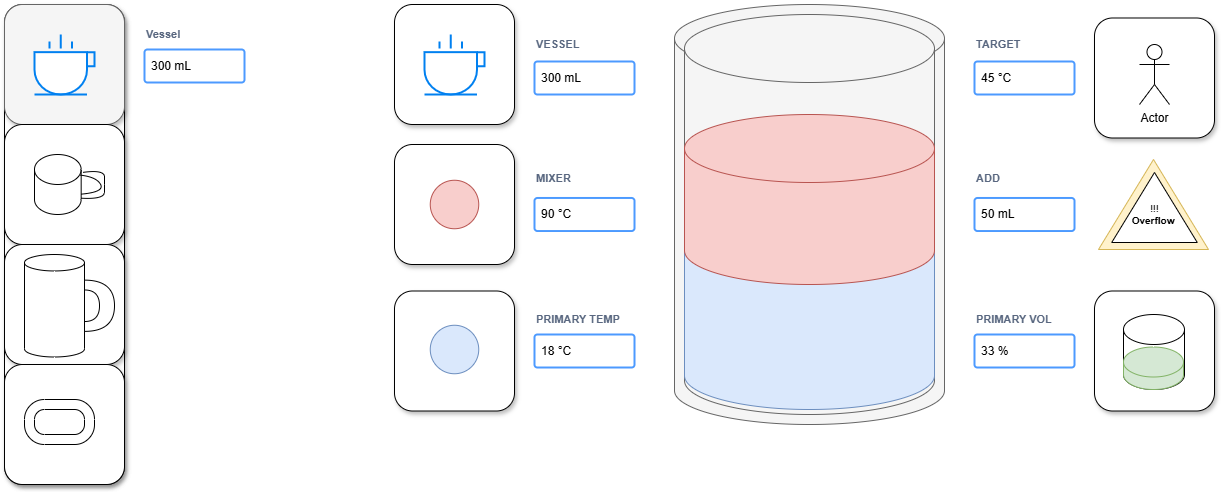

The diagram above was exported from draw.io. Its source (the exported page's mxGraphModel, read from the mxfile embedded in the PNG):
<mxGraphModel dx="3088" dy="1991" grid="1" gridSize="10" guides="1" tooltips="1" connect="1" arrows="1" fold="1" page="1" pageScale="1" pageWidth="827" pageHeight="1169" math="0" shadow="0">
  <root>
    <mxCell id="0" />
    <mxCell id="1" parent="0" />
    <mxCell id="v1V8MRYyBxUqeqJVrarI-39" value="" style="shape=cylinder3;whiteSpace=wrap;html=1;boundedLbl=1;backgroundOutline=1;size=33.999999999999886;fillColor=#f5f5f5;strokeColor=#666666;fontColor=#333333;" vertex="1" parent="1">
      <mxGeometry x="-910" y="-1090" width="270" height="420" as="geometry" />
    </mxCell>
    <mxCell id="v1V8MRYyBxUqeqJVrarI-55" value="" style="shape=cylinder3;whiteSpace=wrap;html=1;boundedLbl=1;backgroundOutline=1;size=33.999999999999886;fillColor=#f5f5f5;strokeColor=#666666;fontColor=#333333;" vertex="1" parent="1">
      <mxGeometry x="-900" y="-1080" width="250" height="400" as="geometry" />
    </mxCell>
    <mxCell id="v1V8MRYyBxUqeqJVrarI-9" value="" style="rounded=1;whiteSpace=wrap;html=1;shadow=1;" vertex="1" parent="1">
      <mxGeometry x="-1580" y="-1090" width="120" height="480" as="geometry" />
    </mxCell>
    <mxCell id="v1V8MRYyBxUqeqJVrarI-1" value="" style="rounded=1;whiteSpace=wrap;html=1;shadow=1;" vertex="1" parent="1">
      <mxGeometry x="-1190" y="-1090" width="120" height="120" as="geometry" />
    </mxCell>
    <mxCell id="v1V8MRYyBxUqeqJVrarI-2" value="" style="html=1;verticalLabelPosition=bottom;align=center;labelBackgroundColor=#ffffff;verticalAlign=top;strokeWidth=2;strokeColor=#0080F0;shadow=0;dashed=0;shape=mxgraph.ios7.icons.cup;" vertex="1" parent="1">
      <mxGeometry x="-1160" y="-1060" width="60" height="60" as="geometry" />
    </mxCell>
    <mxCell id="v1V8MRYyBxUqeqJVrarI-3" value="VESSEL" style="fillColor=none;strokeColor=none;html=1;fontSize=11;fontStyle=0;align=left;fontColor=#596780;fontStyle=1;fontSize=11" vertex="1" parent="1">
      <mxGeometry x="-1050" y="-1060" width="100" height="20" as="geometry" />
    </mxCell>
    <mxCell id="v1V8MRYyBxUqeqJVrarI-4" value="300 mL" style="rounded=1;arcSize=9;align=left;spacingLeft=5;strokeColor=#4C9AFF;html=1;strokeWidth=2;fontSize=12" vertex="1" parent="1">
      <mxGeometry x="-1050" y="-1033" width="100" height="33" as="geometry" />
    </mxCell>
    <mxCell id="v1V8MRYyBxUqeqJVrarI-5" value="" style="rounded=1;whiteSpace=wrap;html=1;shadow=1;fillColor=#f5f5f5;fontColor=#333333;strokeColor=#666666;" vertex="1" parent="1">
      <mxGeometry x="-1580" y="-1090" width="120" height="120" as="geometry" />
    </mxCell>
    <mxCell id="v1V8MRYyBxUqeqJVrarI-6" value="" style="html=1;verticalLabelPosition=bottom;align=center;labelBackgroundColor=#ffffff;verticalAlign=top;strokeWidth=2;strokeColor=#0080F0;shadow=0;dashed=0;shape=mxgraph.ios7.icons.cup;" vertex="1" parent="1">
      <mxGeometry x="-1550" y="-1060" width="60" height="60" as="geometry" />
    </mxCell>
    <mxCell id="v1V8MRYyBxUqeqJVrarI-7" value="Vessel" style="fillColor=none;strokeColor=none;html=1;fontSize=11;fontStyle=0;align=left;fontColor=#596780;fontStyle=1;fontSize=11" vertex="1" parent="1">
      <mxGeometry x="-1440" y="-1070" width="100" height="20" as="geometry" />
    </mxCell>
    <mxCell id="v1V8MRYyBxUqeqJVrarI-8" value="300 mL" style="rounded=1;arcSize=9;align=left;spacingLeft=5;strokeColor=#4C9AFF;html=1;strokeWidth=2;fontSize=12" vertex="1" parent="1">
      <mxGeometry x="-1440" y="-1045" width="100" height="33" as="geometry" />
    </mxCell>
    <mxCell id="v1V8MRYyBxUqeqJVrarI-10" value="" style="rounded=1;whiteSpace=wrap;html=1;shadow=1;" vertex="1" parent="1">
      <mxGeometry x="-1580" y="-970" width="120" height="120" as="geometry" />
    </mxCell>
    <mxCell id="v1V8MRYyBxUqeqJVrarI-11" value="" style="rounded=1;whiteSpace=wrap;html=1;shadow=1;" vertex="1" parent="1">
      <mxGeometry x="-1580" y="-850" width="120" height="120" as="geometry" />
    </mxCell>
    <mxCell id="v1V8MRYyBxUqeqJVrarI-12" value="" style="rounded=1;whiteSpace=wrap;html=1;shadow=1;" vertex="1" parent="1">
      <mxGeometry x="-1580" y="-730" width="120" height="120" as="geometry" />
    </mxCell>
    <mxCell id="v1V8MRYyBxUqeqJVrarI-16" value="" style="group" vertex="1" connectable="0" parent="1">
      <mxGeometry x="-1550" y="-940" width="70" height="60" as="geometry" />
    </mxCell>
    <mxCell id="v1V8MRYyBxUqeqJVrarI-13" value="" style="shape=cylinder3;whiteSpace=wrap;html=1;boundedLbl=1;backgroundOutline=1;size=15;" vertex="1" parent="v1V8MRYyBxUqeqJVrarI-16">
      <mxGeometry width="46.666666666666664" height="60" as="geometry" />
    </mxCell>
    <mxCell id="v1V8MRYyBxUqeqJVrarI-14" value="" style="curved=1;endArrow=none;html=1;rounded=0;fontSize=12;startSize=8;endSize=8;entryX=0.982;entryY=0.344;entryDx=0;entryDy=0;entryPerimeter=0;startFill=0;" edge="1" parent="v1V8MRYyBxUqeqJVrarI-16" target="v1V8MRYyBxUqeqJVrarI-13">
      <mxGeometry width="50" height="50" relative="1" as="geometry">
        <mxPoint x="46.666666666666664" y="39.64500000000001" as="sourcePoint" />
        <mxPoint x="38.888888888888886" y="0.002142857142843013" as="targetPoint" />
        <Array as="points">
          <mxPoint x="70" y="37.5" />
          <mxPoint x="62.222222222222214" y="22.5" />
        </Array>
      </mxGeometry>
    </mxCell>
    <mxCell id="v1V8MRYyBxUqeqJVrarI-15" value="" style="curved=1;endArrow=none;html=1;rounded=0;fontSize=12;startSize=8;endSize=8;entryX=1.04;entryY=0.298;entryDx=0;entryDy=0;entryPerimeter=0;startFill=0;exitX=1;exitY=0.728;exitDx=0;exitDy=0;exitPerimeter=0;" edge="1" parent="v1V8MRYyBxUqeqJVrarI-16" source="v1V8MRYyBxUqeqJVrarI-13" target="v1V8MRYyBxUqeqJVrarI-13">
      <mxGeometry width="50" height="50" relative="1" as="geometry">
        <mxPoint x="54.44444444444445" y="47.14500000000001" as="sourcePoint" />
        <mxPoint x="53.666666666666664" y="28.5" as="targetPoint" />
        <Array as="points">
          <mxPoint x="70" y="45" />
          <mxPoint x="70" y="30" />
          <mxPoint x="70" y="15" />
        </Array>
      </mxGeometry>
    </mxCell>
    <mxCell id="v1V8MRYyBxUqeqJVrarI-20" value="" style="group" vertex="1" connectable="0" parent="1">
      <mxGeometry x="-1560" y="-840" width="90" height="102.5" as="geometry" />
    </mxCell>
    <mxCell id="v1V8MRYyBxUqeqJVrarI-17" value="" style="shape=cylinder3;whiteSpace=wrap;html=1;boundedLbl=1;backgroundOutline=1;size=8.230769230769084;" vertex="1" parent="v1V8MRYyBxUqeqJVrarI-20">
      <mxGeometry width="60" height="102.5" as="geometry" />
    </mxCell>
    <mxCell id="v1V8MRYyBxUqeqJVrarI-18" value="" style="shape=or;whiteSpace=wrap;html=1;" vertex="1" parent="v1V8MRYyBxUqeqJVrarI-20">
      <mxGeometry x="60" y="25.625" width="30" height="51.25" as="geometry" />
    </mxCell>
    <mxCell id="v1V8MRYyBxUqeqJVrarI-19" value="" style="shape=or;whiteSpace=wrap;html=1;" vertex="1" parent="v1V8MRYyBxUqeqJVrarI-20">
      <mxGeometry x="60" y="35.480769230769226" width="15" height="31.538461538461537" as="geometry" />
    </mxCell>
    <mxCell id="v1V8MRYyBxUqeqJVrarI-23" value="" style="verticalLabelPosition=bottom;verticalAlign=top;html=1;shape=mxgraph.basic.rounded_frame;dx=10;whiteSpace=wrap;" vertex="1" parent="1">
      <mxGeometry x="-1560" y="-695" width="70" height="45" as="geometry" />
    </mxCell>
    <mxCell id="v1V8MRYyBxUqeqJVrarI-37" value="" style="shape=cylinder3;whiteSpace=wrap;html=1;boundedLbl=1;backgroundOutline=1;size=33.999999999999886;fillColor=#dae8fc;strokeColor=#6c8ebf;" vertex="1" parent="1">
      <mxGeometry x="-900" y="-880" width="250" height="195" as="geometry" />
    </mxCell>
    <mxCell id="v1V8MRYyBxUqeqJVrarI-38" value="" style="shape=cylinder3;whiteSpace=wrap;html=1;boundedLbl=1;backgroundOutline=1;size=33.999999999999886;fillColor=#f8cecc;strokeColor=#b85450;" vertex="1" parent="1">
      <mxGeometry x="-900" y="-980" width="250" height="170" as="geometry" />
    </mxCell>
    <mxCell id="v1V8MRYyBxUqeqJVrarI-40" value="" style="rounded=1;whiteSpace=wrap;html=1;shadow=1;" vertex="1" parent="1">
      <mxGeometry x="-1190" y="-950" width="120" height="120" as="geometry" />
    </mxCell>
    <mxCell id="v1V8MRYyBxUqeqJVrarI-42" value="MIXER" style="fillColor=none;strokeColor=none;html=1;fontSize=11;fontStyle=0;align=left;fontColor=#596780;fontStyle=1;fontSize=11" vertex="1" parent="1">
      <mxGeometry x="-1050" y="-926.5" width="100" height="20" as="geometry" />
    </mxCell>
    <mxCell id="v1V8MRYyBxUqeqJVrarI-43" value="90 °C" style="rounded=1;arcSize=9;align=left;spacingLeft=5;strokeColor=#4C9AFF;html=1;strokeWidth=2;fontSize=12" vertex="1" parent="1">
      <mxGeometry x="-1050" y="-896.5" width="100" height="33" as="geometry" />
    </mxCell>
    <mxCell id="v1V8MRYyBxUqeqJVrarI-44" value="" style="rounded=1;whiteSpace=wrap;html=1;shadow=1;" vertex="1" parent="1">
      <mxGeometry x="-1190" y="-803.5" width="120" height="120" as="geometry" />
    </mxCell>
    <mxCell id="v1V8MRYyBxUqeqJVrarI-46" value="PRIMARY TEMP" style="fillColor=none;strokeColor=none;html=1;fontSize=11;fontStyle=0;align=left;fontColor=#596780;fontStyle=1;fontSize=11" vertex="1" parent="1">
      <mxGeometry x="-1050" y="-785" width="100" height="20" as="geometry" />
    </mxCell>
    <mxCell id="v1V8MRYyBxUqeqJVrarI-47" value="18 °C" style="rounded=1;arcSize=9;align=left;spacingLeft=5;strokeColor=#4C9AFF;html=1;strokeWidth=2;fontSize=12" vertex="1" parent="1">
      <mxGeometry x="-1050" y="-760" width="100" height="33" as="geometry" />
    </mxCell>
    <mxCell id="v1V8MRYyBxUqeqJVrarI-48" value="" style="ellipse;whiteSpace=wrap;html=1;aspect=fixed;fillColor=#f8cecc;strokeColor=#b85450;" vertex="1" parent="1">
      <mxGeometry x="-1154.25" y="-914.25" width="48.5" height="48.5" as="geometry" />
    </mxCell>
    <mxCell id="v1V8MRYyBxUqeqJVrarI-49" value="" style="ellipse;whiteSpace=wrap;html=1;aspect=fixed;fillColor=#dae8fc;strokeColor=#6c8ebf;" vertex="1" parent="1">
      <mxGeometry x="-1154.25" y="-769.25" width="48.5" height="48.5" as="geometry" />
    </mxCell>
    <mxCell id="v1V8MRYyBxUqeqJVrarI-50" value="50 mL" style="rounded=1;arcSize=9;align=left;spacingLeft=5;strokeColor=#4C9AFF;html=1;strokeWidth=2;fontSize=12" vertex="1" parent="1">
      <mxGeometry x="-610" y="-896.5" width="100" height="33" as="geometry" />
    </mxCell>
    <mxCell id="v1V8MRYyBxUqeqJVrarI-51" value="33 %" style="rounded=1;arcSize=9;align=left;spacingLeft=5;strokeColor=#4C9AFF;html=1;strokeWidth=2;fontSize=12" vertex="1" parent="1">
      <mxGeometry x="-610" y="-760" width="100" height="33" as="geometry" />
    </mxCell>
    <mxCell id="v1V8MRYyBxUqeqJVrarI-52" value="" style="triangle;whiteSpace=wrap;html=1;rotation=-90;fillColor=#fff2cc;strokeColor=#d6b656;" vertex="1" parent="1">
      <mxGeometry x="-476" y="-945" width="90" height="110" as="geometry" />
    </mxCell>
    <mxCell id="v1V8MRYyBxUqeqJVrarI-53" value="" style="triangle;whiteSpace=wrap;html=1;rotation=-90;" vertex="1" parent="1">
      <mxGeometry x="-465" y="-929.78" width="70" height="85.56" as="geometry" />
    </mxCell>
    <mxCell id="v1V8MRYyBxUqeqJVrarI-54" value="&lt;div&gt;&lt;span style=&quot;background-color: transparent; color: light-dark(rgb(0, 0, 0), rgb(255, 255, 255));&quot;&gt;!!!&lt;/span&gt;&lt;/div&gt;&lt;div&gt;&lt;b&gt;Overflow&amp;nbsp;&lt;/b&gt;&lt;/div&gt;" style="text;html=1;align=center;verticalAlign=middle;resizable=0;points=[];autosize=1;strokeColor=none;fillColor=none;fontSize=10;" vertex="1" parent="1">
      <mxGeometry x="-465" y="-900" width="70" height="40" as="geometry" />
    </mxCell>
    <mxCell id="v1V8MRYyBxUqeqJVrarI-56" value="45 °C" style="rounded=1;arcSize=9;align=left;spacingLeft=5;strokeColor=#4C9AFF;html=1;strokeWidth=2;fontSize=12" vertex="1" parent="1">
      <mxGeometry x="-610" y="-1033" width="100" height="33" as="geometry" />
    </mxCell>
    <mxCell id="v1V8MRYyBxUqeqJVrarI-57" value="TARGET" style="fillColor=none;strokeColor=none;html=1;fontSize=11;fontStyle=0;align=left;fontColor=#596780;fontStyle=1;fontSize=11" vertex="1" parent="1">
      <mxGeometry x="-610" y="-1060" width="100" height="20" as="geometry" />
    </mxCell>
    <mxCell id="v1V8MRYyBxUqeqJVrarI-58" value="ADD" style="fillColor=none;strokeColor=none;html=1;fontSize=11;fontStyle=0;align=left;fontColor=#596780;fontStyle=1;fontSize=11" vertex="1" parent="1">
      <mxGeometry x="-610" y="-926.5" width="100" height="20" as="geometry" />
    </mxCell>
    <mxCell id="v1V8MRYyBxUqeqJVrarI-59" value="PRIMARY VOL" style="fillColor=none;strokeColor=none;html=1;fontSize=11;fontStyle=0;align=left;fontColor=#596780;fontStyle=1;fontSize=11" vertex="1" parent="1">
      <mxGeometry x="-610" y="-785" width="100" height="20" as="geometry" />
    </mxCell>
    <mxCell id="v1V8MRYyBxUqeqJVrarI-60" value="" style="rounded=1;whiteSpace=wrap;html=1;shadow=1;" vertex="1" parent="1">
      <mxGeometry x="-490" y="-1076.5" width="120" height="120" as="geometry" />
    </mxCell>
    <mxCell id="v1V8MRYyBxUqeqJVrarI-62" value="Actor" style="shape=umlActor;verticalLabelPosition=bottom;verticalAlign=top;html=1;outlineConnect=0;" vertex="1" parent="1">
      <mxGeometry x="-445" y="-1050" width="30" height="60" as="geometry" />
    </mxCell>
    <mxCell id="v1V8MRYyBxUqeqJVrarI-65" value="" style="rounded=1;whiteSpace=wrap;html=1;shadow=1;" vertex="1" parent="1">
      <mxGeometry x="-490" y="-803.5" width="120" height="120" as="geometry" />
    </mxCell>
    <mxCell id="v1V8MRYyBxUqeqJVrarI-67" value="" style="shape=cylinder3;whiteSpace=wrap;html=1;boundedLbl=1;backgroundOutline=1;size=15;" vertex="1" parent="1">
      <mxGeometry x="-461" y="-780" width="61" height="75" as="geometry" />
    </mxCell>
    <mxCell id="v1V8MRYyBxUqeqJVrarI-68" value="" style="shape=cylinder3;whiteSpace=wrap;html=1;boundedLbl=1;backgroundOutline=1;size=15;fillColor=#d5e8d4;strokeColor=#82b366;" vertex="1" parent="1">
      <mxGeometry x="-461" y="-747.5" width="60" height="42.5" as="geometry" />
    </mxCell>
  </root>
</mxGraphModel>